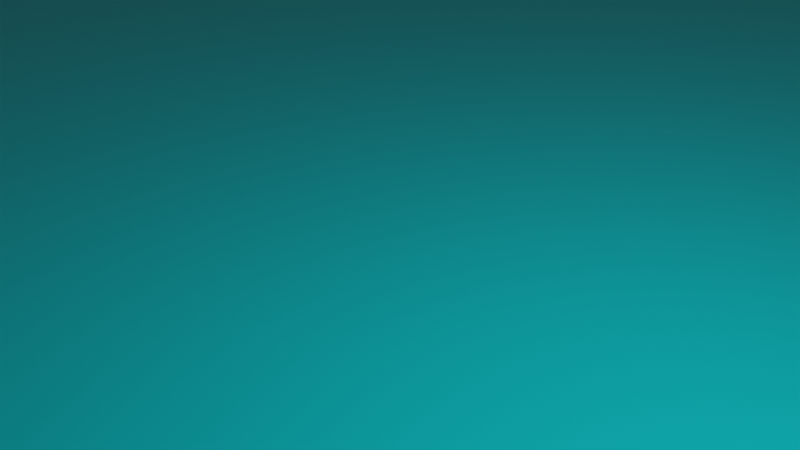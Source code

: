 # Source: sea.blend  (saved by Blender 2.91.10; exported with 4.5.12 LTS)
import bpy
from mathutils import Matrix  # noqa: F401  (used for matrix-valued properties, if any)

bpy.ops.wm.read_factory_settings(use_empty=True)
scene = bpy.context.scene
scene.name = 'Scene'

# ---- collections
col_collection = bpy.data.collections.new('Collection'); scene.collection.children.link(col_collection)

# ---- materials (node trees are filled in below, after node groups)
mat_wawter = bpy.data.materials.new('wawter')
mat_wawter.alpha_threshold = 0.0
mat_wawter.use_transparent_shadow = False
mat_wawter.line_color = (0.0, 0.0, 0.0, 1.0)

# ---- material node trees
mat_wawter.use_nodes = True; mat_wawter.node_tree.nodes.clear()
_N = mat_wawter.node_tree.nodes; _L = mat_wawter.node_tree.links
n0 = _N.new('ShaderNodeOutputMaterial'); n0.name = 'Material Output'; n0.location = (300, 300)
n1 = _N.new('ShaderNodeBsdfPrincipled'); n1.name = 'Principled BSDF'; n1.location = (10, 300)
n1.distribution = 'GGX'
n1.subsurface_method = 'BURLEY'
n1.inputs[0].default_value = (0.0, 0.9233, 1.0, 1.0)
n1.inputs[2].default_value = 0.4
n1.inputs[3].default_value = 1.45
n1.inputs[27].default_value = (0.0, 0.0, 0.0, 1.0)
n1.inputs[28].default_value = 1.0
_L.new(n1.outputs[0], n0.inputs[0])
n0.is_active_output = True

# ---- world
world_world = bpy.data.worlds.new('World'); scene.world = world_world
world_world.use_nodes = True; world_world.node_tree.nodes.clear()
_N = world_world.node_tree.nodes; _L = world_world.node_tree.links
n0 = _N.new('ShaderNodeOutputWorld'); n0.name = 'World Output'; n0.location = (300, 300)
n1 = _N.new('ShaderNodeBackground'); n1.name = 'Background'; n1.location = (10, 300)
n1.inputs[0].default_value = (0.05088, 0.05088, 0.05088, 1.0)
_L.new(n1.outputs[0], n0.inputs[0])
n0.is_active_output = True
world_world.color = (0.05088, 0.05088, 0.05088)
world_world.use_sun_shadow = False
world_world.sun_shadow_jitter_overblur = 0.0

# ---- cameras
cam_camera = bpy.data.cameras.new('Camera')
cam_camera.clip_end = 100.0
cam_camera.ortho_scale = 7.314

# ---- lights
light_light = bpy.data.lights.new('Light', 'POINT')
light_light.transmission_factor = 0.0
light_light.energy = 1000.0
light_light.shadow_soft_size = 0.1
light_light.shadow_maximum_resolution = 0.006
light_light.use_absolute_resolution = True

# ---- meshes
me_cube = bpy.data.meshes.new('Cube')
me_cube.from_pydata([(1.0, 1.0, 1.0), (1.0, 1.0, -1.0), (1.0, -1.0, 1.0), (1.0, -1.0, -1.0), (-1.0, 1.0, 1.0), (-1.0, 1.0, -1.0), (-1.0, -1.0, 1.0), (-1.0, -1.0, -1.0)], [], [(0, 4, 6, 2), (3, 2, 6, 7), (7, 6, 4, 5), (5, 1, 3, 7), (1, 0, 2, 3), (5, 4, 0, 1)])
_uv = me_cube.uv_layers.new(name='UVMap')
_uv.uv.foreach_set('vector', [0.625, 0.5, 0.875, 0.5, 0.875, 0.75, 0.625, 0.75, 0.375, 0.75, 0.625, 0.75, 0.625, 1.0, 0.375, 1.0, 0.375, 0.0, 0.625, 0.0, 0.625, 0.25, 0.375, 0.25, 0.125, 0.5, 0.375, 0.5, 0.375, 0.75, 0.125, 0.75, 0.375, 0.5, 0.625, 0.5, 0.625, 0.75, 0.375, 0.75, 0.375, 0.25, 0.625, 0.25, 0.625, 0.5, 0.375, 0.5])
me_cube.materials.append(mat_wawter)
me_cube.use_remesh_preserve_volume = False
me_cube.use_remesh_preserve_attributes = False
me_cube.use_mirror_vertex_groups = False
me_cube.update()

# ---- objects
ob_cube = bpy.data.objects.new('Cube', me_cube)
ob_light = bpy.data.objects.new('Light', light_light)
ob_camera = bpy.data.objects.new('Camera', cam_camera)

# ---- transforms, parenting, visibility, modifiers, constraints
ob_cube.location = (0.0, 0.0, 0.0)
ob_cube.scale = (31.65, 31.65, 31.65)
ob_cube.lock_rotations_4d = False
ob_cube.empty_display_type = 'ARROWS'
ob_cube.lineart.crease_threshold = 0.0
_m = ob_cube.modifiers.new('Ocean', 'OCEAN')
_m.filepath = 'C:/Users/bosco/AppData/Local/Temp/blender_a10088/cache_ocean'
ob_light.location = (4.076, 1.005, 5.904)
ob_light.rotation_euler = (0.6503, 0.05522, 1.866)
ob_light.lock_rotations_4d = False
ob_light.empty_display_type = 'ARROWS'
ob_light.color = (0.0, 0.0, 0.0, 0.0)
ob_light.lineart.crease_threshold = 0.0
ob_camera.location = (7.359, -6.926, 4.958)
ob_camera.rotation_euler = (1.109, 0.0, 0.8149)
ob_camera.lock_rotations_4d = False
ob_camera.empty_display_type = 'ARROWS'
ob_camera.color = (0.0, 0.0, 0.0, 0.0)
ob_camera.display_type = 'WIRE'
ob_camera.lineart.crease_threshold = 0.0

# ---- collection membership
col_collection.objects.link(ob_cube)
col_collection.objects.link(ob_light)
col_collection.objects.link(ob_camera)

# ---- scene / render settings (as saved in the file)
scene.camera = ob_camera
scene.frame_start = 1; scene.frame_end = 250; scene.frame_set(1)
scene.render.engine = 'BLENDER_EEVEE_NEXT'
scene.cycles.use_denoising = False
scene.cycles.samples = 128
scene.cycles.sampling_pattern = 'TABULATED_SOBOL'
scene.cycles.use_adaptive_sampling = False
scene.cycles.use_light_tree = False
scene.view_settings.view_transform = 'Filmic'
bpy.context.view_layer.update()
